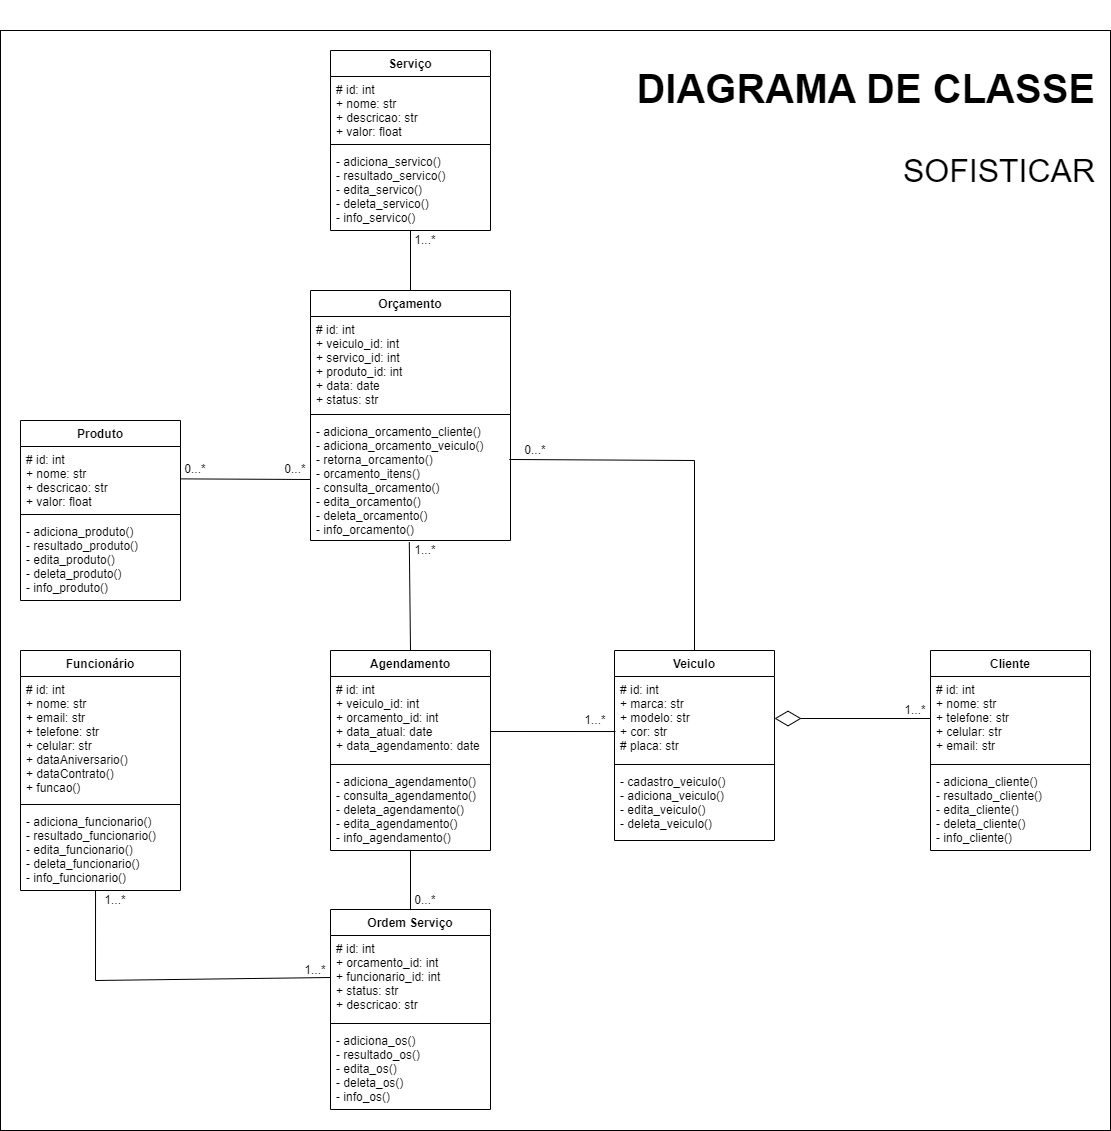

The diagram above was exported from draw.io. Its source (the exported page's mxGraphModel, read from the mxfile embedded in the PNG):
<mxGraphModel dx="3197" dy="2492" grid="1" gridSize="10" guides="1" tooltips="1" connect="1" arrows="1" fold="1" page="1" pageScale="1" pageWidth="827" pageHeight="1169" math="0" shadow="0">
  <root>
    <mxCell id="0" />
    <mxCell id="1" parent="0" />
    <mxCell id="2" value="Serviço" style="swimlane;fontStyle=1;align=center;verticalAlign=top;childLayout=stackLayout;horizontal=1;startSize=26;horizontalStack=0;resizeParent=1;resizeParentMax=0;resizeLast=0;collapsible=1;marginBottom=0;" parent="1" vertex="1">
      <mxGeometry x="130" y="-110" width="160" height="180" as="geometry" />
    </mxCell>
    <mxCell id="3" value="# id: int&#10;+ nome: str&#10;+ descricao: str&#10;+ valor: float&#10;" style="text;strokeColor=none;fillColor=none;align=left;verticalAlign=top;spacingLeft=4;spacingRight=4;overflow=hidden;rotatable=0;points=[[0,0.5],[1,0.5]];portConstraint=eastwest;" parent="2" vertex="1">
      <mxGeometry y="26" width="160" height="64" as="geometry" />
    </mxCell>
    <mxCell id="4" value="" style="line;strokeWidth=1;fillColor=none;align=left;verticalAlign=middle;spacingTop=-1;spacingLeft=3;spacingRight=3;rotatable=0;labelPosition=right;points=[];portConstraint=eastwest;" parent="2" vertex="1">
      <mxGeometry y="90" width="160" height="8" as="geometry" />
    </mxCell>
    <mxCell id="5" value="- adiciona_servico()&#10;- resultado_servico()&#10;- edita_servico()&#10;- deleta_servico()&#10;- info_servico()&#10;&#10;" style="text;strokeColor=none;fillColor=none;align=left;verticalAlign=top;spacingLeft=4;spacingRight=4;overflow=hidden;rotatable=0;points=[[0,0.5],[1,0.5]];portConstraint=eastwest;" parent="2" vertex="1">
      <mxGeometry y="98" width="160" height="82" as="geometry" />
    </mxCell>
    <mxCell id="6" value="Orçamento" style="swimlane;fontStyle=1;align=center;verticalAlign=top;childLayout=stackLayout;horizontal=1;startSize=26;horizontalStack=0;resizeParent=1;resizeParentMax=0;resizeLast=0;collapsible=1;marginBottom=0;" parent="1" vertex="1">
      <mxGeometry x="110" y="130" width="200" height="250" as="geometry" />
    </mxCell>
    <mxCell id="7" value="# id: int&#10;+ veiculo_id: int&#10;+ servico_id: int&#10;+ produto_id: int&#10;+ data: date&#10;+ status: str" style="text;strokeColor=none;fillColor=none;align=left;verticalAlign=top;spacingLeft=4;spacingRight=4;overflow=hidden;rotatable=0;points=[[0,0.5],[1,0.5]];portConstraint=eastwest;" parent="6" vertex="1">
      <mxGeometry y="26" width="200" height="94" as="geometry" />
    </mxCell>
    <mxCell id="8" value="" style="line;strokeWidth=1;fillColor=none;align=left;verticalAlign=middle;spacingTop=-1;spacingLeft=3;spacingRight=3;rotatable=0;labelPosition=right;points=[];portConstraint=eastwest;" parent="6" vertex="1">
      <mxGeometry y="120" width="200" height="8" as="geometry" />
    </mxCell>
    <mxCell id="9" value="- adiciona_orcamento_cliente()&#10;- adiciona_orcamento_veiculo()&#10;- retorna_orcamento()&#10;- orcamento_itens()&#10;- consulta_orcamento()&#10;- edita_orcamento()&#10;- deleta_orcamento()&#10;- info_orcamento()&#10;&#10;" style="text;strokeColor=none;fillColor=none;align=left;verticalAlign=top;spacingLeft=4;spacingRight=4;overflow=hidden;rotatable=0;points=[[0,0.5],[1,0.5]];portConstraint=eastwest;" parent="6" vertex="1">
      <mxGeometry y="128" width="200" height="122" as="geometry" />
    </mxCell>
    <mxCell id="10" value="Agendamento" style="swimlane;fontStyle=1;align=center;verticalAlign=top;childLayout=stackLayout;horizontal=1;startSize=26;horizontalStack=0;resizeParent=1;resizeParentMax=0;resizeLast=0;collapsible=1;marginBottom=0;" parent="1" vertex="1">
      <mxGeometry x="130" y="490" width="160" height="200" as="geometry" />
    </mxCell>
    <mxCell id="11" value="# id: int&#10;+ veiculo_id: int&#10;+ orcamento_id: int&#10;+ data_atual: date&#10;+ data_agendamento: date" style="text;strokeColor=none;fillColor=none;align=left;verticalAlign=top;spacingLeft=4;spacingRight=4;overflow=hidden;rotatable=0;points=[[0,0.5],[1,0.5]];portConstraint=eastwest;" parent="10" vertex="1">
      <mxGeometry y="26" width="160" height="84" as="geometry" />
    </mxCell>
    <mxCell id="12" value="" style="line;strokeWidth=1;fillColor=none;align=left;verticalAlign=middle;spacingTop=-1;spacingLeft=3;spacingRight=3;rotatable=0;labelPosition=right;points=[];portConstraint=eastwest;" parent="10" vertex="1">
      <mxGeometry y="110" width="160" height="8" as="geometry" />
    </mxCell>
    <mxCell id="13" value="- adiciona_agendamento()&#10;- consulta_agendamento()&#10;- deleta_agendamento()&#10;- edita_agendamento()&#10;- info_agendamento()&#10;&#10;" style="text;strokeColor=none;fillColor=none;align=left;verticalAlign=top;spacingLeft=4;spacingRight=4;overflow=hidden;rotatable=0;points=[[0,0.5],[1,0.5]];portConstraint=eastwest;" parent="10" vertex="1">
      <mxGeometry y="118" width="160" height="82" as="geometry" />
    </mxCell>
    <mxCell id="14" value="Funcionário" style="swimlane;fontStyle=1;align=center;verticalAlign=top;childLayout=stackLayout;horizontal=1;startSize=26;horizontalStack=0;resizeParent=1;resizeParentMax=0;resizeLast=0;collapsible=1;marginBottom=0;" parent="1" vertex="1">
      <mxGeometry x="-180" y="490" width="160" height="240" as="geometry" />
    </mxCell>
    <mxCell id="15" value="# id: int&#10;+ nome: str&#10;+ email: str&#10;+ telefone: str&#10;+ celular: str&#10;+ dataAniversario()&#10;+ dataContrato()&#10;+ funcao() &#10;" style="text;strokeColor=none;fillColor=none;align=left;verticalAlign=top;spacingLeft=4;spacingRight=4;overflow=hidden;rotatable=0;points=[[0,0.5],[1,0.5]];portConstraint=eastwest;" parent="14" vertex="1">
      <mxGeometry y="26" width="160" height="124" as="geometry" />
    </mxCell>
    <mxCell id="16" value="" style="line;strokeWidth=1;fillColor=none;align=left;verticalAlign=middle;spacingTop=-1;spacingLeft=3;spacingRight=3;rotatable=0;labelPosition=right;points=[];portConstraint=eastwest;" parent="14" vertex="1">
      <mxGeometry y="150" width="160" height="8" as="geometry" />
    </mxCell>
    <mxCell id="17" value="- adiciona_funcionario()&#10;- resultado_funcionario()&#10;- edita_funcionario()&#10;- deleta_funcionario()&#10;- info_funcionario()&#10;&#10;" style="text;strokeColor=none;fillColor=none;align=left;verticalAlign=top;spacingLeft=4;spacingRight=4;overflow=hidden;rotatable=0;points=[[0,0.5],[1,0.5]];portConstraint=eastwest;" parent="14" vertex="1">
      <mxGeometry y="158" width="160" height="82" as="geometry" />
    </mxCell>
    <mxCell id="21" value="Veiculo" style="swimlane;fontStyle=1;align=center;verticalAlign=top;childLayout=stackLayout;horizontal=1;startSize=26;horizontalStack=0;resizeParent=1;resizeParentMax=0;resizeLast=0;collapsible=1;marginBottom=0;" parent="1" vertex="1">
      <mxGeometry x="414" y="490" width="160" height="190" as="geometry" />
    </mxCell>
    <mxCell id="22" value="# id: int&#10;+ marca: str&#10;+ modelo: str&#10;+ cor: str&#10;# placa: str&#10;" style="text;strokeColor=none;fillColor=none;align=left;verticalAlign=top;spacingLeft=4;spacingRight=4;overflow=hidden;rotatable=0;points=[[0,0.5],[1,0.5]];portConstraint=eastwest;" parent="21" vertex="1">
      <mxGeometry y="26" width="160" height="84" as="geometry" />
    </mxCell>
    <mxCell id="23" value="" style="line;strokeWidth=1;fillColor=none;align=left;verticalAlign=middle;spacingTop=-1;spacingLeft=3;spacingRight=3;rotatable=0;labelPosition=right;points=[];portConstraint=eastwest;" parent="21" vertex="1">
      <mxGeometry y="110" width="160" height="8" as="geometry" />
    </mxCell>
    <mxCell id="24" value="- cadastro_veiculo()&#10;- adiciona_veiculo()&#10;- edita_veiculo()&#10;- deleta_veiculo()&#10;&#10;" style="text;strokeColor=none;fillColor=none;align=left;verticalAlign=top;spacingLeft=4;spacingRight=4;overflow=hidden;rotatable=0;points=[[0,0.5],[1,0.5]];portConstraint=eastwest;" parent="21" vertex="1">
      <mxGeometry y="118" width="160" height="72" as="geometry" />
    </mxCell>
    <mxCell id="25" value="Cliente" style="swimlane;fontStyle=1;align=center;verticalAlign=top;childLayout=stackLayout;horizontal=1;startSize=26;horizontalStack=0;resizeParent=1;resizeParentMax=0;resizeLast=0;collapsible=1;marginBottom=0;" parent="1" vertex="1">
      <mxGeometry x="730" y="490" width="160" height="200" as="geometry" />
    </mxCell>
    <mxCell id="26" value="# id: int&#10;+ nome: str&#10;+ telefone: str&#10;+ celular: str&#10;+ email: str&#10;" style="text;strokeColor=none;fillColor=none;align=left;verticalAlign=top;spacingLeft=4;spacingRight=4;overflow=hidden;rotatable=0;points=[[0,0.5],[1,0.5]];portConstraint=eastwest;" parent="25" vertex="1">
      <mxGeometry y="26" width="160" height="84" as="geometry" />
    </mxCell>
    <mxCell id="27" value="" style="line;strokeWidth=1;fillColor=none;align=left;verticalAlign=middle;spacingTop=-1;spacingLeft=3;spacingRight=3;rotatable=0;labelPosition=right;points=[];portConstraint=eastwest;" parent="25" vertex="1">
      <mxGeometry y="110" width="160" height="8" as="geometry" />
    </mxCell>
    <mxCell id="28" value="- adiciona_cliente()&#10;- resultado_cliente()&#10;- edita_cliente()&#10;- deleta_cliente()&#10;- info_cliente()&#10;&#10;" style="text;strokeColor=none;fillColor=none;align=left;verticalAlign=top;spacingLeft=4;spacingRight=4;overflow=hidden;rotatable=0;points=[[0,0.5],[1,0.5]];portConstraint=eastwest;" parent="25" vertex="1">
      <mxGeometry y="118" width="160" height="82" as="geometry" />
    </mxCell>
    <mxCell id="29" value="" style="endArrow=none;html=1;rounded=0;exitX=0.5;exitY=0;exitDx=0;exitDy=0;" parent="1" source="6" target="5" edge="1">
      <mxGeometry width="50" height="50" relative="1" as="geometry">
        <mxPoint x="130" y="300" as="sourcePoint" />
        <mxPoint x="180" y="250" as="targetPoint" />
      </mxGeometry>
    </mxCell>
    <mxCell id="30" value="" style="endArrow=none;html=1;rounded=0;entryX=0.494;entryY=1.014;entryDx=0;entryDy=0;entryPerimeter=0;exitX=0.5;exitY=0;exitDx=0;exitDy=0;" parent="1" source="10" target="9" edge="1">
      <mxGeometry width="50" height="50" relative="1" as="geometry">
        <mxPoint x="209" y="470" as="sourcePoint" />
        <mxPoint x="240" y="430" as="targetPoint" />
      </mxGeometry>
    </mxCell>
    <mxCell id="31" value="" style="endArrow=none;html=1;rounded=0;exitX=0.5;exitY=0;exitDx=0;exitDy=0;" parent="1" source="cBMEpNTHt0urwjll3Ejz-53" target="13" edge="1">
      <mxGeometry width="50" height="50" relative="1" as="geometry">
        <mxPoint x="190" y="670" as="sourcePoint" />
        <mxPoint x="240" y="620" as="targetPoint" />
      </mxGeometry>
    </mxCell>
    <mxCell id="32" value="" style="endArrow=none;html=1;rounded=0;exitX=0;exitY=0.5;exitDx=0;exitDy=0;entryX=0.469;entryY=1;entryDx=0;entryDy=0;entryPerimeter=0;" parent="1" source="cBMEpNTHt0urwjll3Ejz-54" target="17" edge="1">
      <mxGeometry width="50" height="50" relative="1" as="geometry">
        <mxPoint x="-60" y="800" as="sourcePoint" />
        <mxPoint x="-80" y="640" as="targetPoint" />
        <Array as="points">
          <mxPoint x="-105" y="820" />
        </Array>
      </mxGeometry>
    </mxCell>
    <mxCell id="33" value="" style="endArrow=none;html=1;rounded=0;entryX=0.006;entryY=0.655;entryDx=0;entryDy=0;entryPerimeter=0;" parent="1" target="22" edge="1">
      <mxGeometry width="50" height="50" relative="1" as="geometry">
        <mxPoint x="290" y="571" as="sourcePoint" />
        <mxPoint x="410" y="570" as="targetPoint" />
      </mxGeometry>
    </mxCell>
    <mxCell id="34" value="" style="endArrow=diamondThin;endFill=0;endSize=24;html=1;rounded=0;entryX=1;entryY=0.5;entryDx=0;entryDy=0;exitX=0;exitY=0.5;exitDx=0;exitDy=0;" parent="1" source="26" target="22" edge="1">
      <mxGeometry width="160" relative="1" as="geometry">
        <mxPoint x="700" y="558" as="sourcePoint" />
        <mxPoint x="830" y="730" as="targetPoint" />
      </mxGeometry>
    </mxCell>
    <mxCell id="35" value="1...*" style="text;html=1;strokeColor=none;fillColor=none;align=center;verticalAlign=middle;whiteSpace=wrap;rounded=0;" parent="1" vertex="1">
      <mxGeometry x="370" y="550" width="50" height="19" as="geometry" />
    </mxCell>
    <mxCell id="36" value="" style="endArrow=none;html=1;rounded=0;exitX=0.994;exitY=0.336;exitDx=0;exitDy=0;entryX=0.5;entryY=0;entryDx=0;entryDy=0;exitPerimeter=0;" parent="1" source="9" target="21" edge="1">
      <mxGeometry width="50" height="50" relative="1" as="geometry">
        <mxPoint x="290" y="340" as="sourcePoint" />
        <mxPoint x="340" y="290" as="targetPoint" />
        <Array as="points">
          <mxPoint x="494" y="300" />
        </Array>
      </mxGeometry>
    </mxCell>
    <mxCell id="37" value="0...*" style="text;html=1;strokeColor=none;fillColor=none;align=center;verticalAlign=middle;whiteSpace=wrap;rounded=0;" parent="1" vertex="1">
      <mxGeometry x="310" y="280" width="50" height="19" as="geometry" />
    </mxCell>
    <mxCell id="38" value="0...*" style="text;html=1;strokeColor=none;fillColor=none;align=center;verticalAlign=middle;whiteSpace=wrap;rounded=0;" parent="1" vertex="1">
      <mxGeometry x="200" y="730" width="50" height="19" as="geometry" />
    </mxCell>
    <mxCell id="39" value="1...*" style="text;html=1;strokeColor=none;fillColor=none;align=center;verticalAlign=middle;whiteSpace=wrap;rounded=0;" parent="1" vertex="1">
      <mxGeometry x="90" y="800" width="50" height="19" as="geometry" />
    </mxCell>
    <mxCell id="40" value="1...*" style="text;html=1;strokeColor=none;fillColor=none;align=center;verticalAlign=middle;whiteSpace=wrap;rounded=0;" parent="1" vertex="1">
      <mxGeometry x="-110" y="730" width="50" height="19" as="geometry" />
    </mxCell>
    <mxCell id="41" value="1...*" style="text;html=1;strokeColor=none;fillColor=none;align=center;verticalAlign=middle;whiteSpace=wrap;rounded=0;" parent="1" vertex="1">
      <mxGeometry x="200" y="380" width="50" height="19" as="geometry" />
    </mxCell>
    <mxCell id="42" value="1...*" style="text;html=1;strokeColor=none;fillColor=none;align=center;verticalAlign=middle;whiteSpace=wrap;rounded=0;" parent="1" vertex="1">
      <mxGeometry x="200" y="70" width="50" height="19" as="geometry" />
    </mxCell>
    <mxCell id="43" value="1...*" style="text;html=1;strokeColor=none;fillColor=none;align=center;verticalAlign=middle;whiteSpace=wrap;rounded=0;" parent="1" vertex="1">
      <mxGeometry x="690" y="540" width="50" height="19" as="geometry" />
    </mxCell>
    <mxCell id="44" value="Produto" style="swimlane;fontStyle=1;align=center;verticalAlign=top;childLayout=stackLayout;horizontal=1;startSize=26;horizontalStack=0;resizeParent=1;resizeParentMax=0;resizeLast=0;collapsible=1;marginBottom=0;" parent="1" vertex="1">
      <mxGeometry x="-180" y="260" width="160" height="180" as="geometry" />
    </mxCell>
    <mxCell id="45" value="# id: int&#10;+ nome: str&#10;+ descricao: str&#10;+ valor: float&#10;" style="text;strokeColor=none;fillColor=none;align=left;verticalAlign=top;spacingLeft=4;spacingRight=4;overflow=hidden;rotatable=0;points=[[0,0.5],[1,0.5]];portConstraint=eastwest;" parent="44" vertex="1">
      <mxGeometry y="26" width="160" height="64" as="geometry" />
    </mxCell>
    <mxCell id="46" value="" style="line;strokeWidth=1;fillColor=none;align=left;verticalAlign=middle;spacingTop=-1;spacingLeft=3;spacingRight=3;rotatable=0;labelPosition=right;points=[];portConstraint=eastwest;" parent="44" vertex="1">
      <mxGeometry y="90" width="160" height="8" as="geometry" />
    </mxCell>
    <mxCell id="47" value="- adiciona_produto()&#10;- resultado_produto()&#10;- edita_produto()&#10;- deleta_produto()&#10;- info_produto()&#10;&#10;" style="text;strokeColor=none;fillColor=none;align=left;verticalAlign=top;spacingLeft=4;spacingRight=4;overflow=hidden;rotatable=0;points=[[0,0.5],[1,0.5]];portConstraint=eastwest;" parent="44" vertex="1">
      <mxGeometry y="98" width="160" height="82" as="geometry" />
    </mxCell>
    <mxCell id="48" value="" style="endArrow=none;html=1;rounded=0;entryX=0;entryY=0.5;entryDx=0;entryDy=0;" parent="1" source="45" target="9" edge="1">
      <mxGeometry width="50" height="50" relative="1" as="geometry">
        <mxPoint x="30" y="340" as="sourcePoint" />
        <mxPoint x="80" y="290" as="targetPoint" />
      </mxGeometry>
    </mxCell>
    <mxCell id="49" value="0...*" style="text;html=1;strokeColor=none;fillColor=none;align=center;verticalAlign=middle;whiteSpace=wrap;rounded=0;" parent="1" vertex="1">
      <mxGeometry x="-30" y="299" width="50" height="19" as="geometry" />
    </mxCell>
    <mxCell id="50" value="0...*" style="text;html=1;strokeColor=none;fillColor=none;align=center;verticalAlign=middle;whiteSpace=wrap;rounded=0;" parent="1" vertex="1">
      <mxGeometry x="70" y="299" width="50" height="19" as="geometry" />
    </mxCell>
    <mxCell id="cBMEpNTHt0urwjll3Ejz-53" value="Ordem Serviço" style="swimlane;fontStyle=1;align=center;verticalAlign=top;childLayout=stackLayout;horizontal=1;startSize=26;horizontalStack=0;resizeParent=1;resizeParentMax=0;resizeLast=0;collapsible=1;marginBottom=0;" vertex="1" parent="1">
      <mxGeometry x="130" y="749" width="160" height="200" as="geometry" />
    </mxCell>
    <mxCell id="cBMEpNTHt0urwjll3Ejz-54" value="# id: int&#10;+ orcamento_id: int&#10;+ funcionario_id: int&#10;+ status: str&#10;+ descricao: str&#10;" style="text;strokeColor=none;fillColor=none;align=left;verticalAlign=top;spacingLeft=4;spacingRight=4;overflow=hidden;rotatable=0;points=[[0,0.5],[1,0.5]];portConstraint=eastwest;" vertex="1" parent="cBMEpNTHt0urwjll3Ejz-53">
      <mxGeometry y="26" width="160" height="84" as="geometry" />
    </mxCell>
    <mxCell id="cBMEpNTHt0urwjll3Ejz-55" value="" style="line;strokeWidth=1;fillColor=none;align=left;verticalAlign=middle;spacingTop=-1;spacingLeft=3;spacingRight=3;rotatable=0;labelPosition=right;points=[];portConstraint=eastwest;" vertex="1" parent="cBMEpNTHt0urwjll3Ejz-53">
      <mxGeometry y="110" width="160" height="8" as="geometry" />
    </mxCell>
    <mxCell id="cBMEpNTHt0urwjll3Ejz-56" value="- adiciona_os()&#10;- resultado_os()&#10;- edita_os()&#10;- deleta_os()&#10;- info_os()&#10;&#10;" style="text;strokeColor=none;fillColor=none;align=left;verticalAlign=top;spacingLeft=4;spacingRight=4;overflow=hidden;rotatable=0;points=[[0,0.5],[1,0.5]];portConstraint=eastwest;" vertex="1" parent="cBMEpNTHt0urwjll3Ejz-53">
      <mxGeometry y="118" width="160" height="82" as="geometry" />
    </mxCell>
    <mxCell id="cBMEpNTHt0urwjll3Ejz-58" value="&lt;h1 style=&quot;line-height: 120%;&quot;&gt;&lt;font style=&quot;font-size: 40px;&quot;&gt;DIAGRAMA DE CLASSE&lt;/font&gt;&lt;/h1&gt;&lt;div style=&quot;line-height: 0%;&quot;&gt;SOFISTICAR&lt;/div&gt;" style="text;html=1;strokeColor=none;fillColor=none;spacing=5;spacingTop=-20;whiteSpace=wrap;overflow=hidden;rounded=0;fontSize=32;align=right;" vertex="1" parent="1">
      <mxGeometry x="290" y="-150" width="610" height="210" as="geometry" />
    </mxCell>
    <mxCell id="cBMEpNTHt0urwjll3Ejz-59" value="" style="rounded=0;whiteSpace=wrap;html=1;fontSize=40;fillColor=none;" vertex="1" parent="1">
      <mxGeometry x="-200" y="-130" width="1110" height="1100" as="geometry" />
    </mxCell>
  </root>
</mxGraphModel>